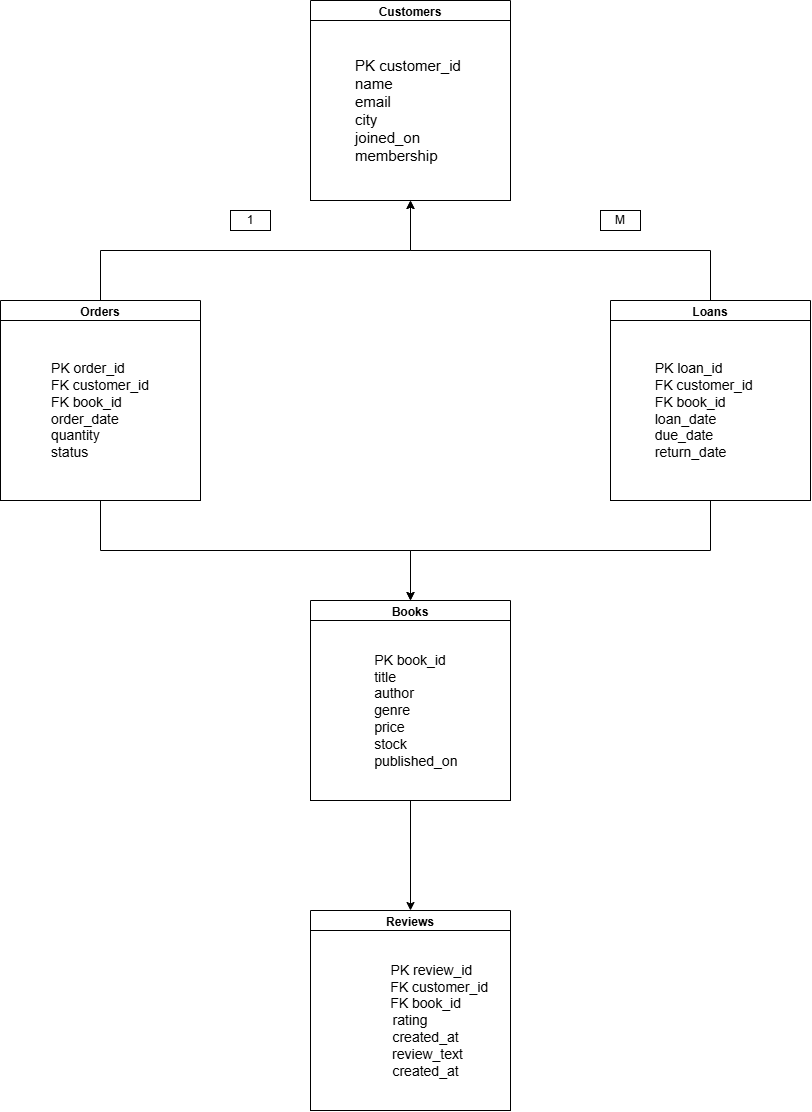

The diagram above was exported from draw.io. Its source (the exported page's mxGraphModel, read from the mxfile embedded in the PNG):
<mxGraphModel dx="1703" dy="940" grid="1" gridSize="10" guides="1" tooltips="1" connect="1" arrows="1" fold="1" page="1" pageScale="1" pageWidth="850" pageHeight="1100" math="0" shadow="0">
  <root>
    <mxCell id="0" />
    <mxCell id="1" parent="0" />
    <mxCell id="_0cOjjhyAifXSYM7smAm-2" parent="1" style="swimlane;whiteSpace=wrap;html=1;" value="Customers" vertex="1">
      <mxGeometry height="200" width="200" x="370" y="20" as="geometry" />
    </mxCell>
    <mxCell id="_0cOjjhyAifXSYM7smAm-3" parent="_0cOjjhyAifXSYM7smAm-2" style="whiteSpace=wrap;html=1;" value="&lt;div style=&quot;text-align: justify;&quot;&gt;&lt;span style=&quot;font-size: 15px; background-color: transparent; color: light-dark(rgb(0, 0, 0), rgb(255, 255, 255));&quot;&gt;PK customer_id&amp;nbsp;&lt;/span&gt;&lt;/div&gt;&lt;div style=&quot;text-align: justify;&quot;&gt;&lt;font style=&quot;font-size: 15px;&quot;&gt;name&amp;nbsp;&lt;/font&gt;&lt;/div&gt;&lt;div style=&quot;text-align: justify;&quot;&gt;&lt;font style=&quot;font-size: 15px;&quot;&gt;email&lt;/font&gt;&lt;/div&gt;&lt;div style=&quot;text-align: justify;&quot;&gt;&lt;font style=&quot;font-size: 15px;&quot;&gt;city&lt;/font&gt;&lt;/div&gt;&lt;div style=&quot;text-align: justify;&quot;&gt;&lt;font style=&quot;font-size: 15px;&quot;&gt;joined_on&amp;nbsp;&lt;/font&gt;&lt;/div&gt;&lt;div style=&quot;text-align: justify;&quot;&gt;&lt;font style=&quot;font-size: 15px;&quot;&gt;membership&lt;/font&gt;&lt;/div&gt;" vertex="1">
      <mxGeometry height="180" width="200" y="20" as="geometry" />
    </mxCell>
    <mxCell id="_0cOjjhyAifXSYM7smAm-9" edge="1" parent="1" source="_0cOjjhyAifXSYM7smAm-4" style="edgeStyle=orthogonalEdgeStyle;rounded=0;orthogonalLoop=1;jettySize=auto;html=1;exitX=0.5;exitY=0;exitDx=0;exitDy=0;entryX=0.5;entryY=1;entryDx=0;entryDy=0;" target="_0cOjjhyAifXSYM7smAm-2">
      <mxGeometry relative="1" as="geometry" />
    </mxCell>
    <mxCell id="_0cOjjhyAifXSYM7smAm-15" edge="1" parent="1" source="_0cOjjhyAifXSYM7smAm-4" style="edgeStyle=orthogonalEdgeStyle;rounded=0;orthogonalLoop=1;jettySize=auto;html=1;exitX=0.5;exitY=1;exitDx=0;exitDy=0;entryX=0.5;entryY=0;entryDx=0;entryDy=0;" target="_0cOjjhyAifXSYM7smAm-13">
      <mxGeometry relative="1" as="geometry" />
    </mxCell>
    <mxCell id="_0cOjjhyAifXSYM7smAm-4" parent="1" style="swimlane;whiteSpace=wrap;html=1;" value="Orders" vertex="1">
      <mxGeometry height="200" width="200" x="60" y="320" as="geometry" />
    </mxCell>
    <mxCell id="_0cOjjhyAifXSYM7smAm-5" parent="_0cOjjhyAifXSYM7smAm-4" style="whiteSpace=wrap;html=1;" value="&lt;div style=&quot;text-align: justify;&quot;&gt;&lt;font style=&quot;font-size: 14px;&quot;&gt;PK order_id&lt;/font&gt;&lt;/div&gt;&lt;div style=&quot;text-align: justify;&quot;&gt;&lt;font style=&quot;font-size: 14px;&quot;&gt;FK customer_id&lt;/font&gt;&lt;/div&gt;&lt;div style=&quot;text-align: justify;&quot;&gt;&lt;font style=&quot;font-size: 14px;&quot;&gt;FK book_id&lt;/font&gt;&lt;/div&gt;&lt;div style=&quot;text-align: justify;&quot;&gt;&lt;font style=&quot;font-size: 14px;&quot;&gt;order_date&lt;/font&gt;&lt;/div&gt;&lt;div style=&quot;text-align: justify;&quot;&gt;&lt;font style=&quot;font-size: 14px;&quot;&gt;quantity&amp;nbsp;&lt;/font&gt;&lt;/div&gt;&lt;div style=&quot;text-align: justify;&quot;&gt;&lt;font style=&quot;font-size: 14px;&quot;&gt;status          &amp;nbsp;&amp;nbsp; &amp;nbsp; &amp;nbsp;&amp;nbsp;&lt;/font&gt;&lt;/div&gt;" vertex="1">
      <mxGeometry height="180" width="200" y="20" as="geometry" />
    </mxCell>
    <mxCell id="_0cOjjhyAifXSYM7smAm-10" edge="1" parent="1" source="_0cOjjhyAifXSYM7smAm-6" style="edgeStyle=orthogonalEdgeStyle;rounded=0;orthogonalLoop=1;jettySize=auto;html=1;exitX=0.5;exitY=0;exitDx=0;exitDy=0;entryX=0.5;entryY=1;entryDx=0;entryDy=0;" target="_0cOjjhyAifXSYM7smAm-2">
      <mxGeometry relative="1" as="geometry">
        <mxPoint x="470" y="230" as="targetPoint" />
      </mxGeometry>
    </mxCell>
    <mxCell id="_0cOjjhyAifXSYM7smAm-16" edge="1" parent="1" source="_0cOjjhyAifXSYM7smAm-6" style="edgeStyle=orthogonalEdgeStyle;rounded=0;orthogonalLoop=1;jettySize=auto;html=1;exitX=0.5;exitY=1;exitDx=0;exitDy=0;entryX=0.5;entryY=0;entryDx=0;entryDy=0;" target="_0cOjjhyAifXSYM7smAm-13">
      <mxGeometry relative="1" as="geometry" />
    </mxCell>
    <mxCell id="_0cOjjhyAifXSYM7smAm-6" parent="1" style="swimlane;whiteSpace=wrap;html=1;" value="Loans       " vertex="1">
      <mxGeometry height="200" width="200" x="670" y="320" as="geometry" />
    </mxCell>
    <mxCell id="_0cOjjhyAifXSYM7smAm-7" parent="_0cOjjhyAifXSYM7smAm-6" style="whiteSpace=wrap;html=1;" value="&lt;div style=&quot;text-align: justify;&quot;&gt;&lt;font style=&quot;font-size: 14px;&quot;&gt;PK loan_id&lt;/font&gt;&lt;/div&gt;&lt;div style=&quot;text-align: justify;&quot;&gt;&lt;font style=&quot;font-size: 14px;&quot;&gt;FK&amp;nbsp;customer_id   &lt;/font&gt;&lt;/div&gt;&lt;div style=&quot;text-align: justify;&quot;&gt;&lt;font style=&quot;font-size: 14px;&quot;&gt;FK&amp;nbsp;book_id       &lt;/font&gt;&lt;/div&gt;&lt;div style=&quot;text-align: justify;&quot;&gt;&lt;font style=&quot;font-size: 14px;&quot;&gt;loan_date&lt;/font&gt;&lt;/div&gt;&lt;div style=&quot;text-align: justify;&quot;&gt;&lt;font style=&quot;font-size: 14px;&quot;&gt;due_date&amp;nbsp;&lt;/font&gt;&lt;/div&gt;&lt;div style=&quot;text-align: justify;&quot;&gt;&lt;font style=&quot;font-size: 14px;&quot;&gt;return_date      &amp;nbsp;&amp;nbsp; &amp;nbsp; &amp;nbsp; &amp;nbsp;&amp;nbsp;&lt;/font&gt;&lt;/div&gt;" vertex="1">
      <mxGeometry height="180" width="200" y="20" as="geometry" />
    </mxCell>
    <mxCell id="_0cOjjhyAifXSYM7smAm-11" parent="1" style="rounded=0;whiteSpace=wrap;html=1;" value="1" vertex="1">
      <mxGeometry height="20" width="40" x="290" y="230" as="geometry" />
    </mxCell>
    <mxCell id="_0cOjjhyAifXSYM7smAm-12" parent="1" style="rounded=0;whiteSpace=wrap;html=1;" value="M" vertex="1">
      <mxGeometry height="20" width="40" x="660" y="230" as="geometry" />
    </mxCell>
    <mxCell id="_0cOjjhyAifXSYM7smAm-19" edge="1" parent="1" source="_0cOjjhyAifXSYM7smAm-13" style="edgeStyle=orthogonalEdgeStyle;rounded=0;orthogonalLoop=1;jettySize=auto;html=1;exitX=0.5;exitY=1;exitDx=0;exitDy=0;entryX=0.5;entryY=0;entryDx=0;entryDy=0;" target="_0cOjjhyAifXSYM7smAm-17">
      <mxGeometry relative="1" as="geometry" />
    </mxCell>
    <mxCell id="_0cOjjhyAifXSYM7smAm-13" parent="1" style="swimlane;whiteSpace=wrap;html=1;" value="Books" vertex="1">
      <mxGeometry height="200" width="200" x="370" y="620" as="geometry" />
    </mxCell>
    <mxCell id="_0cOjjhyAifXSYM7smAm-14" parent="_0cOjjhyAifXSYM7smAm-13" style="whiteSpace=wrap;html=1;align=right;" value="&lt;div style=&quot;text-align: justify;&quot;&gt;&lt;font style=&quot;font-size: 14px;&quot;&gt;PK book_id&lt;/font&gt;&lt;/div&gt;&lt;div style=&quot;text-align: justify;&quot;&gt;&lt;font style=&quot;font-size: 14px;&quot;&gt;title&lt;/font&gt;&lt;/div&gt;&lt;div style=&quot;text-align: justify;&quot;&gt;&lt;font style=&quot;font-size: 14px;&quot;&gt;author&amp;nbsp;&lt;/font&gt;&lt;/div&gt;&lt;div style=&quot;text-align: justify;&quot;&gt;&lt;font style=&quot;font-size: 14px;&quot;&gt;genre&amp;nbsp;&lt;/font&gt;&lt;/div&gt;&lt;div style=&quot;text-align: justify;&quot;&gt;&lt;font style=&quot;font-size: 14px;&quot;&gt;price&amp;nbsp;&lt;/font&gt;&lt;/div&gt;&lt;div style=&quot;text-align: justify;&quot;&gt;&lt;font style=&quot;font-size: 14px;&quot;&gt;stock&amp;nbsp;&lt;/font&gt;&lt;/div&gt;&lt;div style=&quot;text-align: justify;&quot;&gt;&lt;font style=&quot;font-size: 14px;&quot;&gt;published_on &amp;nbsp;&amp;nbsp;&amp;nbsp;&amp;nbsp;&amp;nbsp; &amp;nbsp; &amp;nbsp; &amp;nbsp;&amp;nbsp;&lt;/font&gt;&lt;/div&gt;" vertex="1">
      <mxGeometry height="180" width="200" y="20" as="geometry" />
    </mxCell>
    <mxCell id="_0cOjjhyAifXSYM7smAm-17" parent="1" style="swimlane;whiteSpace=wrap;html=1;" value="Reviews    " vertex="1">
      <mxGeometry height="200" width="200" x="370" y="930" as="geometry" />
    </mxCell>
    <mxCell id="_0cOjjhyAifXSYM7smAm-18" parent="_0cOjjhyAifXSYM7smAm-17" style="whiteSpace=wrap;html=1;align=center;" value="&lt;div style=&quot;&quot;&gt;&lt;font style=&quot;font-size: 14px;&quot;&gt;&amp;nbsp; &amp;nbsp; &amp;nbsp; &amp;nbsp; &amp;nbsp; &amp;nbsp; PK review_id&amp;nbsp;&lt;/font&gt;&lt;/div&gt;&lt;div style=&quot;&quot;&gt;&lt;font style=&quot;font-size: 14px;&quot;&gt;&amp;nbsp; &amp;nbsp; &amp;nbsp; &amp;nbsp; &amp;nbsp; &amp;nbsp; &amp;nbsp; &amp;nbsp;FK customer_id&lt;/font&gt;&lt;/div&gt;&lt;div style=&quot;&quot;&gt;&lt;font style=&quot;font-size: 14px;&quot;&gt;&amp;nbsp; &amp;nbsp; &amp;nbsp; &amp;nbsp; &amp;nbsp;FK book_id&amp;nbsp;&lt;/font&gt;&lt;/div&gt;&lt;div style=&quot;&quot;&gt;&lt;span style=&quot;background-color: transparent; color: light-dark(rgb(0, 0, 0), rgb(255, 255, 255));&quot;&gt;&lt;font style=&quot;font-size: 14px;&quot;&gt;&amp;nbsp;rating&amp;nbsp;&lt;/font&gt;&lt;/span&gt;&lt;/div&gt;&lt;div style=&quot;&quot;&gt;&lt;font style=&quot;font-size: 14px;&quot;&gt;&amp;nbsp; &amp;nbsp; &amp;nbsp; &amp;nbsp; &amp;nbsp;created_at&amp;nbsp;&lt;/font&gt;&lt;/div&gt;&lt;div style=&quot;&quot;&gt;&lt;font style=&quot;font-size: 14px;&quot;&gt;&amp;nbsp; &amp;nbsp; &amp;nbsp; &amp;nbsp; &amp;nbsp;review_text&lt;/font&gt;&lt;/div&gt;&lt;div style=&quot;&quot;&gt;&lt;font style=&quot;font-size: 14px;&quot;&gt;&amp;nbsp; &amp;nbsp; &amp;nbsp; &amp;nbsp; &amp;nbsp; created_at   &amp;nbsp;&lt;/font&gt;&lt;/div&gt;" vertex="1">
      <mxGeometry height="180" width="200" y="20" as="geometry" />
    </mxCell>
  </root>
</mxGraphModel>